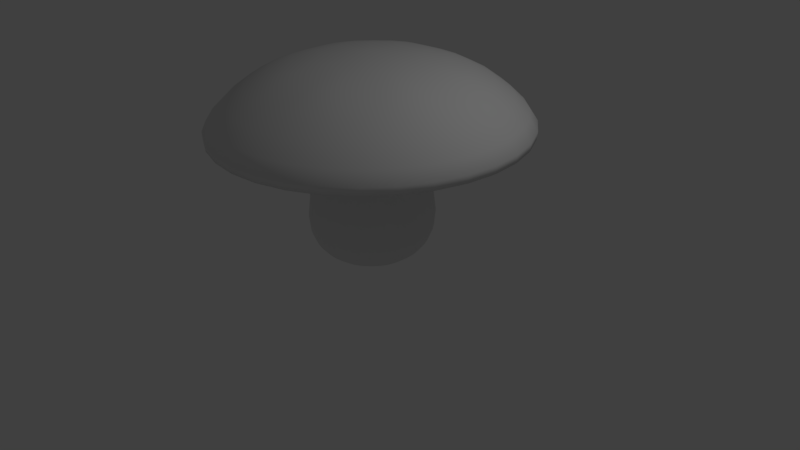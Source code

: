 # Source: Mushroom.blend  (saved by Blender 2.77.0; exported with 4.5.12 LTS)
import bpy
from mathutils import Matrix  # noqa: F401  (used for matrix-valued properties, if any)

bpy.ops.wm.read_factory_settings(use_empty=True)
scene = bpy.context.scene
scene.name = 'Scene'

# ---- collections
col_collection_1 = bpy.data.collections.new('Collection 1'); scene.collection.children.link(col_collection_1)

# ---- images (referenced by path relative to the original .blend; pixels are not part of the script)
import os
ASSET_DIR = os.environ.get("B2B_ASSET_DIR", "")  # directory of the original .blend (textures are referenced by path, not embedded)
HERE = os.path.dirname(os.path.abspath(__file__))  # packed textures are extracted next to this script under _unpacked/

def load_image(name, relpath, width, height, colorspace="sRGB"):
    """Load a texture the original file referenced (path relative to the .blend, or extracted next to this script)."""
    p = next((c for c in (os.path.join(HERE, relpath), os.path.join(ASSET_DIR, relpath)) if relpath and os.path.exists(c)), "")
    if p:
        img = bpy.data.images.load(p, check_existing=True)
        img.name = name
    else:  # same state as the original file: an image datablock whose file is absent (Cycles renders it pink)
        img = bpy.data.images.new(name, width, height)
        img.source = "FILE"
        img.filepath = "//" + (relpath or name)
    img.colorspace_settings.name = colorspace
    return img
img_mushtex = load_image('MushTex', 'textures/MushTex.png', 1024, 1024, 'sRGB')

# ---- materials (node trees are filled in below, after node groups)
mat_material_001 = bpy.data.materials.new('Material.001')
mat_material_001.alpha_threshold = 0.0
mat_material_001.roughness = 0.5

# ---- material node trees
mat_material_001.use_nodes = True; mat_material_001.node_tree.nodes.clear()
_N = mat_material_001.node_tree.nodes; _L = mat_material_001.node_tree.links
n0 = _N.new('ShaderNodeOutputMaterial'); n0.name = 'Material Output'; n0.location = (300, 300)
n1 = _N.new('ShaderNodeBsdfDiffuse'); n1.name = 'Diffuse BSDF'; n1.location = (10, 300)
n2 = _N.new('ShaderNodeTexImage'); n2.name = 'Image Texture'; n2.location = (0, 0)
n2.width = 140
n2.image = img_mushtex
_L.new(n1.outputs[0], n0.inputs[0])
n0.is_active_output = True

# ---- world
world_world = bpy.data.worlds.new('World'); scene.world = world_world
world_world.color = (0.05088, 0.05088, 0.05088)
world_world.use_sun_shadow = False
world_world.sun_shadow_jitter_overblur = 0.0
world_world.cycles.sampling_method = 'MANUAL'

# ---- cameras
cam_camera = bpy.data.cameras.new('Camera')
cam_camera.clip_end = 100.0
cam_camera.lens = 35.0
cam_camera.sensor_width = 32.0
cam_camera.sensor_height = 18.0
cam_camera.ortho_scale = 7.314
cam_camera.dof.focus_distance = 0.0

# ---- lights
light_lamp = bpy.data.lights.new('Lamp', 'POINT')
light_lamp.transmission_factor = 0.0
light_lamp.cutoff_distance = 30.0
light_lamp.energy = 100.0
light_lamp.shadow_buffer_clip_start = 1.001
light_lamp.shadow_soft_size = 0.1
light_lamp.shadow_maximum_resolution = 0.006
light_lamp.use_absolute_resolution = True

# ---- meshes
me_circle = bpy.data.meshes.new('Circle')
me_circle.from_pydata([(0.4078, -0.4078, 1.398), (0.5768, 6.878e-09, 1.398), (0.4078, 0.4078, 1.398), (0.7071, -0.7071, 3.282), (1.0, 1.192e-08, 3.282), (0.7071, 0.7071, 3.282), (1.844, -1.833, 2.838), (2.609, 0.0136, 2.838), (1.844, 1.861, 2.838), (1.196, -1.189, 3.781), (1.693, 0.009769, 3.781), (1.196, 1.208, 3.781), (0.3783, -0.3783, 3.188), (0.3783, 0.3783, 3.188), (0.5349, 6.379e-09, 3.188), (0.7157, -0.7515, 1.845), (1.027, 1.003e-08, 1.845), (0.7157, 0.7515, 1.845), (0.0, 0.5768, 1.398), (0.0, -0.5768, 1.398), (-0.4078, -0.4078, 1.398), (-0.5768, 6.878e-09, 1.398), (-0.4078, 0.4078, 1.398), (0.0, 1.0, 3.282), (0.0, -1.0, 3.282), (-0.7071, -0.7071, 3.282), (-1.0, 1.192e-08, 3.282), (-0.7071, 0.7071, 3.282), (0.0, 2.626, 2.838), (0.0, -2.598, 2.838), (-1.844, -1.833, 2.838), (-2.609, 0.0136, 2.838), (-1.844, 1.861, 2.838), (0.0, 1.705, 3.781), (0.0, -1.685, 3.781), (-1.196, -1.189, 3.781), (-1.693, 0.009769, 3.781), (-1.196, 1.208, 3.781), (0.0, -0.5349, 3.188), (-0.3783, -0.3783, 3.188), (-0.3783, 0.3783, 3.188), (0.0, 0.5349, 3.188), (-0.5349, 6.379e-09, 3.188), (-0.7157, -0.7515, 1.845), (0.0, 1.063, 1.845), (-1.027, 1.003e-08, 1.845), (0.0, -1.063, 1.845), (-0.7157, 0.7515, 1.845), (0.0, 0.004514, 4.153), (0.0, 0.0, 1.385)], [], [(12, 3, 24, 38), (41, 23, 5, 13), (14, 4, 3, 12), (13, 5, 4, 14), (23, 28, 8, 5), (4, 7, 6, 3), (5, 8, 7, 4), (3, 6, 29, 24), (28, 33, 11, 8), (7, 10, 9, 6), (8, 11, 10, 7), (6, 9, 34, 29), (17, 13, 14, 16), (16, 14, 12, 15), (44, 41, 13, 17), (15, 12, 38, 46), (0, 15, 46, 19), (18, 44, 17, 2), (1, 16, 15, 0), (2, 17, 16, 1), (34, 9, 48), (11, 33, 48), (9, 10, 48), (10, 11, 48), (39, 38, 24, 25), (41, 40, 27, 23), (42, 39, 25, 26), (40, 42, 26, 27), (23, 27, 32, 28), (26, 25, 30, 31), (27, 26, 31, 32), (25, 24, 29, 30), (28, 32, 37, 33), (31, 30, 35, 36), (32, 31, 36, 37), (30, 29, 34, 35), (47, 45, 42, 40), (45, 43, 39, 42), (44, 47, 40, 41), (43, 46, 38, 39), (20, 19, 46, 43), (18, 22, 47, 44), (21, 20, 43, 45), (22, 21, 45, 47), (34, 48, 35), (37, 48, 33), (35, 48, 36), (36, 48, 37), (22, 18, 49), (20, 21, 49), (18, 2, 49), (1, 0, 49), (21, 22, 49), (19, 20, 49), (2, 1, 49), (0, 19, 49)])
me_circle.polygons.foreach_set('use_smooth', [True] * 56)
_uv = me_circle.uv_layers.new(name='UVMap')
_uv.uv.foreach_set('vector', [0.1883, 0.5868, 0.2102, 0.6499, 0.1146, 0.657, 0.131, 0.5964, 0.3566, 0.4987, 0.407, 0.517, 0.3491, 0.5796, 0.3088, 0.5371, 0.2488, 0.5639, 0.2833, 0.6188, 0.2102, 0.6499, 0.1883, 0.5868, 0.3088, 0.5371, 0.3491, 0.5796, 0.2833, 0.6188, 0.2488, 0.5639, 0.407, 0.517, 0.5862, 0.6392, 0.4206, 0.7047, 0.3491, 0.5796, 0.2833, 0.6188, 0.3267, 0.7393, 0.237, 0.7747, 0.2102, 0.6499, 0.3491, 0.5796, 0.4206, 0.7047, 0.3267, 0.7393, 0.2833, 0.6188, 0.2102, 0.6499, 0.237, 0.7747, 0.06337, 0.8437, 0.1146, 0.657, 0.5862, 0.6392, 0.5629, 0.8354, 0.4335, 0.8081, 0.4206, 0.7047, 0.3267, 0.7393, 0.3507, 0.8203, 0.2786, 0.8563, 0.237, 0.7747, 0.4206, 0.7047, 0.4335, 0.8081, 0.3507, 0.8203, 0.3267, 0.7393, 0.237, 0.7747, 0.2786, 0.8563, 0.2052, 0.9455, 0.06337, 0.8437, 0.2328, 0.3728, 0.3088, 0.5371, 0.2488, 0.5639, 0.1794, 0.4035, 0.1794, 0.4035, 0.2488, 0.5639, 0.1883, 0.5868, 0.1208, 0.4224, 0.2966, 0.3156, 0.3566, 0.4987, 0.3088, 0.5371, 0.2328, 0.3728, 0.1208, 0.4224, 0.1883, 0.5868, 0.131, 0.5964, 0.03627, 0.4313, 0.1199, 0.3653, 0.1208, 0.4224, 0.03627, 0.4313, 0.06837, 0.3478, 0.2126, 0.2836, 0.2966, 0.3156, 0.2328, 0.3728, 0.191, 0.3336, 0.1594, 0.3583, 0.1794, 0.4035, 0.1208, 0.4224, 0.1199, 0.3653, 0.191, 0.3336, 0.2328, 0.3728, 0.1794, 0.4035, 0.1594, 0.3583, 0.2052, 0.9455, 0.2786, 0.8563, 0.398, 0.9669, 0.4335, 0.8081, 0.5629, 0.8354, 0.398, 0.9669, 0.2786, 0.8563, 0.3507, 0.8203, 0.398, 0.9669, 0.3507, 0.8203, 0.4335, 0.8081, 0.398, 0.9669, 0.8052, 0.2815, 0.8511, 0.3081, 0.8457, 0.3652, 0.7663, 0.3284, 0.6897, 0.152, 0.7182, 0.2003, 0.6701, 0.2236, 0.6406, 0.1515, 0.7608, 0.2424, 0.8052, 0.2815, 0.7663, 0.3284, 0.7137, 0.2783, 0.7182, 0.2003, 0.7608, 0.2424, 0.7137, 0.2783, 0.6701, 0.2236, 0.6406, 0.1515, 0.6701, 0.2236, 0.5688, 0.3076, 0.4482, 0.1984, 0.7137, 0.2783, 0.7663, 0.3284, 0.7032, 0.4265, 0.6379, 0.3674, 0.6701, 0.2236, 0.7137, 0.2783, 0.6379, 0.3674, 0.5688, 0.3076, 0.7663, 0.3284, 0.8457, 0.3652, 0.8295, 0.5412, 0.7032, 0.4265, 0.4482, 0.1984, 0.5688, 0.3076, 0.5244, 0.3918, 0.4051, 0.3736, 0.6379, 0.3674, 0.7032, 0.4265, 0.6414, 0.4829, 0.5914, 0.4289, 0.5688, 0.3076, 0.6379, 0.3674, 0.5914, 0.4289, 0.5244, 0.3918, 0.7032, 0.4265, 0.8295, 0.5412, 0.6755, 0.5827, 0.6414, 0.4829, 0.8359, 0.08418, 0.8717, 0.1276, 0.7608, 0.2424, 0.7182, 0.2003, 0.8717, 0.1276, 0.9157, 0.1626, 0.8052, 0.2815, 0.7608, 0.2424, 0.7998, 0.01486, 0.8359, 0.08418, 0.7182, 0.2003, 0.6897, 0.152, 0.9157, 0.1626, 0.9852, 0.1974, 0.8511, 0.3081, 0.8052, 0.2815, 0.9349, 0.1141, 0.9846, 0.1157, 0.9852, 0.1974, 0.9157, 0.1626, 0.8819, 0.01442, 0.8842, 0.06417, 0.8359, 0.08418, 0.7998, 0.01486, 0.9034, 0.09544, 0.9349, 0.1141, 0.9157, 0.1626, 0.8717, 0.1276, 0.8842, 0.06417, 0.9034, 0.09544, 0.8717, 0.1276, 0.8359, 0.08418, 0.6755, 0.5827, 0.5037, 0.539, 0.6414, 0.4829, 0.5244, 0.3918, 0.5037, 0.539, 0.4051, 0.3736, 0.6414, 0.4829, 0.5037, 0.539, 0.5914, 0.4289, 0.5914, 0.4289, 0.5037, 0.539, 0.5244, 0.3918, 0.8842, 0.06417, 0.8819, 0.01442, 0.9461, 0.05212, 0.9349, 0.1141, 0.9034, 0.09544, 0.9461, 0.05212, 0.2126, 0.2836, 0.191, 0.3336, 0.1323, 0.2975, 0.1594, 0.3583, 0.1199, 0.3653, 0.1323, 0.2975, 0.9034, 0.09544, 0.8842, 0.06417, 0.9461, 0.05212, 0.9846, 0.1157, 0.9349, 0.1141, 0.9461, 0.05212, 0.191, 0.3336, 0.1594, 0.3583, 0.1323, 0.2975, 0.1199, 0.3653, 0.06837, 0.3478, 0.1323, 0.2975])
me_circle.materials.append(mat_material_001)
me_circle.use_remesh_preserve_volume = False
me_circle.use_remesh_preserve_attributes = False
me_circle.use_mirror_vertex_groups = False
me_circle.use_paint_bone_selection = False
me_circle.use_paint_mask = True
me_circle.update()

# ---- objects
ob_circle = bpy.data.objects.new('Circle', me_circle)
ob_lamp = bpy.data.objects.new('Lamp', light_lamp)
ob_camera = bpy.data.objects.new('Camera', cam_camera)

# ---- transforms, parenting, visibility, modifiers, constraints
ob_circle.location = (0.0, 0.0, -1.36)
ob_circle.lineart.crease_threshold = 0.0
_m = ob_circle.modifiers.new('Subsurf', 'SUBSURF')
_m.uv_smooth = 'PRESERVE_CORNERS'
_m.quality = 2
_m.levels = 2
_m.show_only_control_edges = False
ob_lamp.location = (4.076, 1.005, 5.904)
ob_lamp.rotation_euler = (0.6503, 0.05522, 1.866)
ob_lamp.lock_rotations_4d = False
ob_lamp.empty_display_type = 'ARROWS'
ob_lamp.color = (0.0, 0.0, 0.0, 0.0)
ob_lamp.lineart.crease_threshold = 0.0
ob_camera.location = (7.481, -6.508, 5.344)
ob_camera.rotation_euler = (1.109, 0.01082, 0.8149)
ob_camera.lock_rotations_4d = False
ob_camera.empty_display_type = 'ARROWS'
ob_camera.color = (0.0, 0.0, 0.0, 0.0)
ob_camera.display_type = 'WIRE'
ob_camera.lineart.crease_threshold = 0.0

# ---- collection membership
col_collection_1.objects.link(ob_circle)
col_collection_1.objects.link(ob_lamp)
col_collection_1.objects.link(ob_camera)

# ---- scene / render settings (as saved in the file)
scene.camera = ob_camera
scene.frame_start = 1; scene.frame_end = 250; scene.frame_set(1)
scene.render.engine = 'CYCLES'
scene.render.resolution_percentage = 50
scene.render.dither_intensity = 0.0
scene.cycles.use_denoising = False
scene.cycles.samples = 128
scene.cycles.sampling_pattern = 'TABULATED_SOBOL'
scene.cycles.light_sampling_threshold = 0.0
scene.cycles.use_adaptive_sampling = False
scene.cycles.use_light_tree = False
scene.cycles.blur_glossy = 0.0
scene.cycles.sample_clamp_indirect = 0.0
scene.view_settings.view_transform = 'Standard'
bpy.context.view_layer.update()
